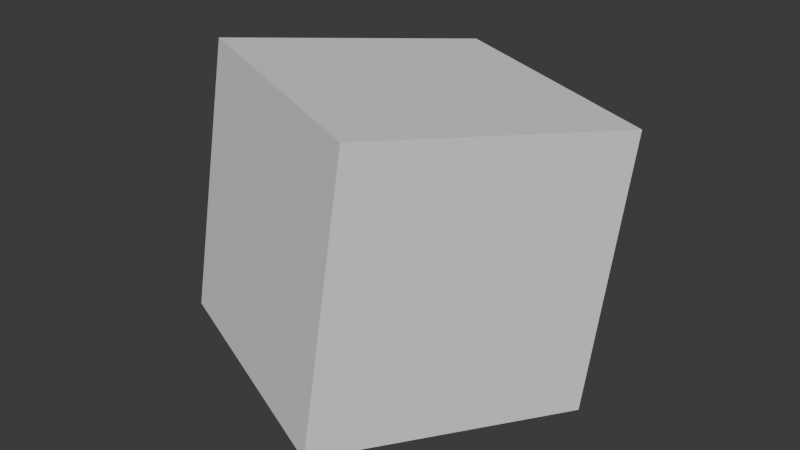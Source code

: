 # Source: 008_gpt_test.blend  (saved by Blender 4.0.36; exported with 4.5.12 LTS)
import bpy
from mathutils import Matrix  # noqa: F401  (used for matrix-valued properties, if any)

bpy.ops.wm.read_factory_settings(use_empty=True)
scene = bpy.context.scene
scene.name = 'Scene'

# ---- collections
col_collection = bpy.data.collections.new('Collection'); scene.collection.children.link(col_collection)

# ---- world
world_world = bpy.data.worlds.new('World'); scene.world = world_world
world_world.use_nodes = True; world_world.node_tree.nodes.clear()
_N = world_world.node_tree.nodes; _L = world_world.node_tree.links
n0 = _N.new('ShaderNodeOutputWorld'); n0.name = 'World Output'; n0.location = (300, 300)
n1 = _N.new('ShaderNodeBackground'); n1.name = 'Background'; n1.location = (10, 300)
n1.inputs[0].default_value = (0.05088, 0.05088, 0.05088, 1.0)
_L.new(n1.outputs[0], n0.inputs[0])
n0.is_active_output = True
world_world.color = (0.05088, 0.05088, 0.05088)
world_world.use_sun_shadow = False
world_world.sun_shadow_jitter_overblur = 0.0

# ---- meshes
me_cube_003 = bpy.data.meshes.new('Cube.003')
me_cube_003.from_pydata([(-1.0, -1.0, -1.0), (-1.0, -1.0, 1.0), (-1.0, 1.0, -1.0), (-1.0, 1.0, 1.0), (1.0, -1.0, -1.0), (1.0, -1.0, 1.0), (1.0, 1.0, -1.0), (1.0, 1.0, 1.0)], [], [(0, 1, 3, 2), (2, 3, 7, 6), (6, 7, 5, 4), (4, 5, 1, 0), (2, 6, 4, 0), (7, 3, 1, 5)])
_uv = me_cube_003.uv_layers.new(name='UVMap')
_uv.uv.foreach_set('vector', [0.375, 0.0, 0.625, 0.0, 0.625, 0.25, 0.375, 0.25, 0.375, 0.25, 0.625, 0.25, 0.625, 0.5, 0.375, 0.5, 0.375, 0.5, 0.625, 0.5, 0.625, 0.75, 0.375, 0.75, 0.375, 0.75, 0.625, 0.75, 0.625, 1.0, 0.375, 1.0, 0.125, 0.5, 0.375, 0.5, 0.375, 0.75, 0.125, 0.75, 0.625, 0.5, 0.875, 0.5, 0.875, 0.75, 0.625, 0.75])
me_cube_003.update()

# ---- objects
ob_cube = bpy.data.objects.new('Cube', me_cube_003)

# ---- transforms, parenting, visibility, modifiers, constraints
ob_cube.location = (-2.746, 1.209, -0.6692)
ob_cube.rotation_euler = (0.0, 0.1441, 1.156)

# ---- collection membership
col_collection.objects.link(ob_cube)

# ---- scene / render settings (as saved in the file)
scene.frame_start = 1; scene.frame_end = 250; scene.frame_set(227)
scene.render.engine = 'BLENDER_EEVEE_NEXT'
scene.render.fps = 30
scene.cycles.sampling_pattern = 'TABULATED_SOBOL'
bpy.context.view_layer.update()

# ---- added for rendering (the .blend has no active camera and no usable light): camera, sun
cam_auto = bpy.data.cameras.new('AutoCamera')
cam_auto.lens = 50.0
cam_auto.sensor_width = 36.0
cam_auto.clip_end = 1000.0
ob_auto_camera = bpy.data.objects.new('AutoCamera', cam_auto)
scene.collection.objects.link(ob_auto_camera)
ob_auto_camera.location = (1.49022, -3.87442, 2.71954)
ob_auto_camera.rotation_euler = (1.09748, -7.21219e-08, 0.694738)
scene.camera = ob_auto_camera
light_auto_sun = bpy.data.lights.new('AutoSun', 'SUN')
light_auto_sun.energy = 3.0
light_auto_sun.angle = 0.0523599
ob_auto_sun = bpy.data.objects.new('AutoSun', light_auto_sun)
scene.collection.objects.link(ob_auto_sun)
ob_auto_sun.rotation_euler = (0.872665, 0.174533, 0.523599)
bpy.context.view_layer.update()
